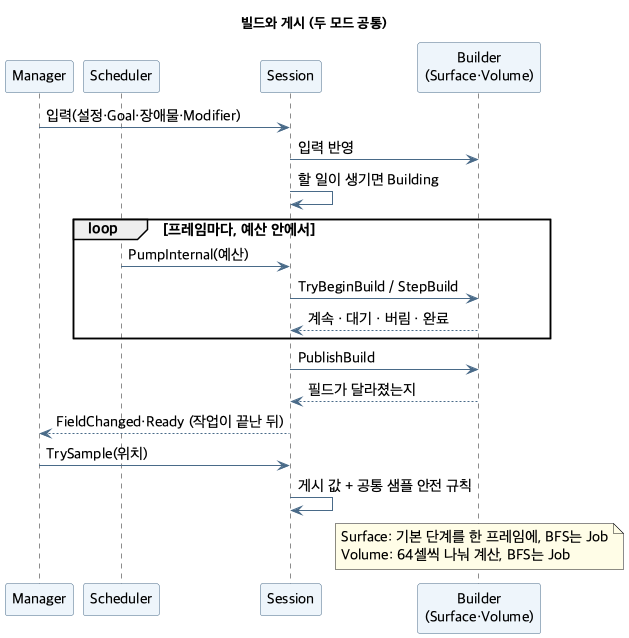

The diagram above was rendered by PlantUML. Its source (embedded in the PNG):
@startuml flowfield-pipeline
skinparam shadowing false
skinparam defaultFontName "Apple SD Gothic Neo"
skinparam defaultFontSize 15
skinparam ArrowColor #496A88
skinparam ParticipantBackgroundColor #EEF5FB
skinparam ParticipantBorderColor #496A88
skinparam NoteBackgroundColor #FFFDE7
title 빌드와 게시 (두 모드 공통)

participant "Manager" as M
participant "Scheduler" as Q
participant "Session" as S
participant "Builder\n(Surface·Volume)" as B

M -> S : 입력(설정·Goal·장애물·Modifier)
S -> B : 입력 반영
S -> S : 할 일이 생기면 Building
loop 프레임마다, 예산 안에서
  Q -> S : PumpInternal(예산)
  S -> B : TryBeginBuild / StepBuild
  B --> S : 계속 · 대기 · 버림 · 완료
end
S -> B : PublishBuild
B --> S : 필드가 달라졌는지
S --> M : FieldChanged·Ready (작업이 끝난 뒤)
M -> S : TrySample(위치)
S -> S : 게시 값 + 공통 샘플 안전 규칙
note over B
  Surface: 기본 단계를 한 프레임에, BFS는 Job
  Volume: 64셀씩 나눠 계산, BFS는 Job
end note
@enduml